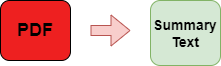

The diagram above was exported from draw.io. Its source (the exported page's mxGraphModel, read from the mxfile embedded in the PNG):
<mxGraphModel dx="880" dy="500" grid="1" gridSize="10" guides="1" tooltips="1" connect="1" arrows="1" fold="1" page="1" pageScale="1" pageWidth="850" pageHeight="1100" math="0" shadow="0">
  <root>
    <mxCell id="0" />
    <mxCell id="1" parent="0" />
    <mxCell id="ETi17i0VDFICA4N1FO-j-1" value="&lt;font style=&quot;font-size: 18px;&quot;&gt;&lt;b&gt;PDF&lt;/b&gt;&lt;/font&gt;" style="rounded=1;whiteSpace=wrap;html=1;fillColor=#ee2020;" vertex="1" parent="1">
      <mxGeometry x="200" y="200" width="70" height="60" as="geometry" />
    </mxCell>
    <mxCell id="ETi17i0VDFICA4N1FO-j-4" value="" style="shape=flexArrow;endArrow=classic;html=1;rounded=0;fillColor=#f8cecc;strokeColor=#b85450;" edge="1" parent="1">
      <mxGeometry width="50" height="50" relative="1" as="geometry">
        <mxPoint x="290" y="230" as="sourcePoint" />
        <mxPoint x="330" y="230" as="targetPoint" />
      </mxGeometry>
    </mxCell>
    <mxCell id="ETi17i0VDFICA4N1FO-j-5" value="&lt;font style=&quot;font-size: 14px;&quot;&gt;&lt;b&gt;Summary Text&lt;/b&gt;&lt;/font&gt;" style="rounded=1;whiteSpace=wrap;html=1;fillColor=#d5e8d4;strokeColor=#82b366;" vertex="1" parent="1">
      <mxGeometry x="350" y="200" width="70" height="65" as="geometry" />
    </mxCell>
  </root>
</mxGraphModel>